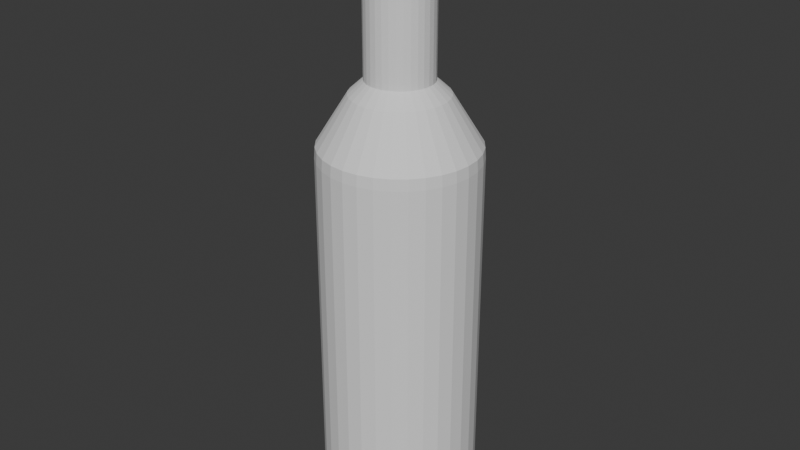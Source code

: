 # Source: pr2.blend  (saved by Blender 4.2.66; exported with 4.5.12 LTS)
import bpy
from mathutils import Matrix  # noqa: F401  (used for matrix-valued properties, if any)

bpy.ops.wm.read_factory_settings(use_empty=True)
scene = bpy.context.scene
scene.name = 'Scene'

# ---- collections
col_collection = bpy.data.collections.new('Collection'); scene.collection.children.link(col_collection)

# ---- world
world_world = bpy.data.worlds.new('World'); scene.world = world_world
world_world.use_nodes = True; world_world.node_tree.nodes.clear()
_N = world_world.node_tree.nodes; _L = world_world.node_tree.links
n0 = _N.new('ShaderNodeOutputWorld'); n0.name = 'World Output'; n0.location = (300, 300)
n1 = _N.new('ShaderNodeBackground'); n1.name = 'Background'; n1.location = (10, 300)
n1.inputs[0].default_value = (0.05088, 0.05088, 0.05088, 1.0)
_L.new(n1.outputs[0], n0.inputs[0])
n0.is_active_output = True
world_world.color = (0.05088, 0.05088, 0.05088)
world_world.sun_shadow_jitter_overblur = 0.0

# ---- meshes
me_cylinder = bpy.data.meshes.new('Cylinder')
me_cylinder.from_pydata([(0.0, 1.0, 1.0), (0.1951, 0.9808, 1.0), (0.3827, 0.9239, 1.0), (0.5556, 0.8315, 1.0), (0.7071, 0.7071, 1.0), (0.8315, 0.5556, 1.0), (0.9239, 0.3827, 1.0), (0.9808, 0.1951, 1.0), (1.0, 0.0, 1.0), (0.9808, -0.1951, 1.0), (0.9239, -0.3827, 1.0), (0.8315, -0.5556, 1.0), (0.7071, -0.7071, 1.0), (0.5556, -0.8315, 1.0), (0.3827, -0.9239, 1.0), (0.1951, -0.9808, 1.0), (0.0, -1.0, 1.0), (-0.1951, -0.9808, 1.0), (-0.3827, -0.9239, 1.0), (-0.5556, -0.8315, 1.0), (-0.7071, -0.7071, 1.0), (-0.8315, -0.5556, 1.0), (-0.9239, -0.3827, 1.0), (-0.9808, -0.1951, 1.0), (-1.0, 0.0, 1.0), (-0.9808, 0.1951, 1.0), (-0.9239, 0.3827, 1.0), (-0.8315, 0.5556, 1.0), (-0.7071, 0.7071, 1.0), (-0.5556, 0.8315, 1.0), (-0.3827, 0.9239, 1.0), (-0.1951, 0.9808, 1.0), (0.7003, 0.7003, 3.925), (5.312e-08, 1.0, 3.782), (0.6093, 0.6093, 4.134), (0.5182, 0.5182, 4.342), (0.7071, 0.7071, 3.782), (0.8315, 0.5556, 3.782), (0.4272, 0.4272, 4.55), (-0.1932, 0.9713, 3.925), (1.0, 0.0, 3.782), (0.9808, -0.1951, 3.782), (0.9239, -0.3827, 3.782), (-0.1681, 0.8451, 4.134), (-0.143, 0.7188, 4.342), (0.5556, -0.8315, 3.782), (-0.1179, 0.5926, 4.55), (0.8234, 0.5502, 3.925), (0.7164, 0.4787, 4.134), (0.6094, 0.4072, 4.342), (0.5024, 0.3357, 4.55), (-0.5556, -0.8315, 3.782), (-0.7071, -0.7071, 3.782), (-0.8315, -0.5556, 3.782), (-0.9239, -0.3827, 3.782), (-0.5502, -0.8234, 3.925), (-0.4787, -0.7164, 4.134), (-0.9808, 0.1951, 3.782), (-0.4072, -0.6094, 4.342), (-0.8315, 0.5556, 3.782), (-0.7071, 0.7071, 3.782), (-0.3357, -0.5024, 4.55), (-0.3827, 0.9239, 3.782), (0.915, 0.379, 3.925), (0.796, 0.3297, 4.134), (0.6771, 0.2805, 4.342), (0.5582, 0.2312, 4.55), (0.5556, 0.8315, 3.782), (-0.7003, -0.7003, 3.925), (-0.6093, -0.6093, 4.134), (0.9239, 0.3827, 3.782), (0.9808, 0.1951, 3.782), (-0.5182, -0.5182, 4.342), (-0.4272, -0.4272, 4.55), (0.9713, 0.1932, 3.925), (0.8451, 0.1681, 4.134), (0.7188, 0.143, 4.342), (0.5926, 0.1179, 4.55), (-0.379, -0.915, 3.925), (0.1951, -0.9808, 3.782), (5.312e-08, -1.0, 3.782), (-0.3297, -0.796, 4.134), (-0.2805, -0.6771, 4.342), (-0.2312, -0.5582, 4.55), (-0.1932, -0.9713, 3.925), (-0.1681, -0.8451, 4.134), (-0.143, -0.7188, 4.342), (-0.1179, -0.5926, 4.55), (-1.0, 0.0, 3.782), (0.379, 0.915, 3.925), (0.3297, 0.796, 4.134), (0.2805, 0.6771, 4.342), (0.2312, 0.5582, 4.55), (-0.5556, 0.8315, 3.782), (0.1932, 0.9713, 3.925), (-0.1951, 0.9808, 3.782), (0.1951, 0.9808, 3.782), (0.1681, 0.8451, 4.134), (0.3827, 0.9239, 3.782), (0.143, 0.7188, 4.342), (0.1179, 0.5926, 4.55), (0.379, -0.915, 3.925), (0.3297, -0.796, 4.134), (0.2805, -0.6771, 4.342), (0.2312, -0.5582, 4.55), (-0.915, 0.379, 3.925), (-0.796, 0.3297, 4.134), (0.8315, -0.5556, 3.782), (0.7071, -0.7071, 3.782), (-0.6771, 0.2805, 4.342), (0.3827, -0.9239, 3.782), (-0.5582, 0.2312, 4.55), (0.7003, -0.7003, 3.925), (-0.1951, -0.9808, 3.782), (-0.3827, -0.9239, 3.782), (0.6093, -0.6093, 4.134), (0.5182, -0.5182, 4.342), (0.4272, -0.4272, 4.55), (0.8234, -0.5502, 3.925), (-0.9808, -0.1951, 3.782), (0.7164, -0.4787, 4.134), (0.6094, -0.4072, 4.342), (-0.9239, 0.3827, 3.782), (0.5024, -0.3357, 4.55), (-0.9713, -0.1932, 3.925), (-0.8451, -0.1681, 4.134), (-0.7188, -0.143, 4.342), (-0.5926, -0.1179, 4.55), (0.08198, 0.4121, 4.72), (1.081e-08, 0.4202, 4.72), (0.1608, 0.3882, 4.72), (0.2335, 0.3494, 4.72), (0.2971, 0.2971, 4.72), (0.3494, 0.2335, 4.72), (0.3882, 0.1608, 4.72), (0.4121, 0.08198, 4.72), (0.4202, 4.32e-09, 4.72), (0.4121, -0.08198, 4.72), (0.3882, -0.1608, 4.72), (0.3494, -0.2335, 4.72), (0.2971, -0.2971, 4.72), (0.2335, -0.3494, 4.72), (0.1608, -0.3882, 4.72), (0.08198, -0.4121, 4.72), (1.081e-08, -0.4202, 4.72), (-0.08198, -0.4121, 4.72), (-0.1608, -0.3882, 4.72), (-0.2335, -0.3494, 4.72), (-0.2971, -0.2971, 4.72), (-0.3494, -0.2335, 4.72), (-0.3882, -0.1608, 4.72), (-0.4121, -0.08198, 4.72), (-0.4202, 4.32e-09, 4.72), (-0.4121, 0.08198, 4.72), (-0.3882, 0.1608, 4.72), (-0.3494, 0.2335, 4.72), (-0.2971, 0.2971, 4.72), (-0.2335, 0.3494, 4.72), (-0.1608, 0.3882, 4.72), (-0.08198, 0.4121, 4.72), (-0.8234, 0.5502, 3.925), (-0.7164, 0.4787, 4.134), (-0.6094, 0.4072, 4.342), (-0.5024, 0.3357, 4.55), (2.057e-08, 0.6042, 4.55), (2.996e-08, 0.7329, 4.342), (3.936e-08, 0.8616, 4.134), (4.875e-08, 0.9903, 3.925), (-0.7003, 0.7003, 3.925), (-0.6093, 0.6093, 4.134), (-0.5182, 0.5182, 4.342), (-0.4272, 0.4272, 4.55), (0.1932, -0.9713, 3.925), (0.1681, -0.8451, 4.134), (0.143, -0.7188, 4.342), (0.1179, -0.5926, 4.55), (-0.5502, 0.8234, 3.925), (-0.4787, 0.7164, 4.134), (-0.4072, 0.6094, 4.342), (-0.3357, 0.5024, 4.55), (4.875e-08, -0.9903, 3.925), (3.936e-08, -0.8616, 4.134), (2.996e-08, -0.7329, 4.342), (2.057e-08, -0.6042, 4.55), (0.5502, 0.8234, 3.925), (0.4787, 0.7164, 4.134), (0.4072, 0.6094, 4.342), (0.3357, 0.5024, 4.55), (-0.379, 0.915, 3.925), (-0.3297, 0.796, 4.134), (-0.2805, 0.6771, 4.342), (-0.2312, 0.5582, 4.55), (0.3357, -0.5024, 4.55), (0.4072, -0.6094, 4.342), (0.4787, -0.7164, 4.134), (0.5502, -0.8234, 3.925), (-0.5926, 0.1179, 4.55), (-0.7188, 0.143, 4.342), (-0.8451, 0.1681, 4.134), (-0.9713, 0.1932, 3.925), (-0.6042, 2.949e-09, 4.55), (-0.7329, 1.99e-09, 4.342), (-0.8616, 1.031e-09, 4.134), (-0.9903, 7.196e-11, 3.925), (0.5582, -0.2312, 4.55), (0.6771, -0.2805, 4.342), (0.796, -0.3297, 4.134), (0.915, -0.379, 3.925), (0.5926, -0.1179, 4.55), (0.7188, -0.143, 4.342), (0.8451, -0.1681, 4.134), (0.9713, -0.1932, 3.925), (0.9903, 7.196e-11, 3.925), (0.8616, 1.031e-09, 4.134), (0.7329, 1.99e-09, 4.342), (0.6042, 2.949e-09, 4.55), (-0.5582, -0.2312, 4.55), (-0.6771, -0.2805, 4.342), (-0.796, -0.3297, 4.134), (-0.915, -0.379, 3.925), (-0.8234, -0.5502, 3.925), (-0.7164, -0.4787, 4.134), (-0.6094, -0.4072, 4.342), (-0.5024, -0.3357, 4.55), (0.08198, 0.4121, 6.337), (-1.641e-07, 0.4202, 6.337), (0.1608, 0.3882, 6.337), (0.2335, 0.3494, 6.337), (0.2971, 0.2971, 6.337), (0.3494, 0.2335, 6.337), (0.3882, 0.1608, 6.337), (0.4121, 0.08198, 6.337), (0.4202, 4.32e-09, 6.337), (0.4121, -0.08198, 6.337), (0.3882, -0.1608, 6.337), (0.3494, -0.2335, 6.337), (0.2971, -0.2971, 6.337), (0.2335, -0.3494, 6.337), (0.1608, -0.3882, 6.337), (0.08198, -0.4121, 6.337), (-1.641e-07, -0.4202, 6.337), (-0.08198, -0.4121, 6.337), (-0.1608, -0.3882, 6.337), (-0.2335, -0.3494, 6.337), (-0.2971, -0.2971, 6.337), (-0.3494, -0.2335, 6.337), (-0.3882, -0.1608, 6.337), (-0.4121, -0.08198, 6.337), (-0.4202, 4.32e-09, 6.337), (-0.4121, 0.08198, 6.337), (-0.3882, 0.1608, 6.337), (-0.3494, 0.2335, 6.337), (-0.2971, 0.2971, 6.337), (-0.2335, 0.3494, 6.337), (-0.1608, 0.3882, 6.337), (-0.08198, 0.4121, 6.337), (0.08198, 0.4121, 6.599), (-1.144e-07, 0.4202, 6.599), (0.1608, 0.3882, 6.599), (0.2335, 0.3494, 6.599), (0.2971, 0.2971, 6.599), (0.3494, 0.2335, 6.599), (0.3882, 0.1608, 6.599), (0.4121, 0.08198, 6.599), (0.4202, 4.32e-09, 6.599), (0.4121, -0.08198, 6.599), (0.3882, -0.1608, 6.599), (0.3494, -0.2335, 6.599), (0.2971, -0.2971, 6.599), (0.2335, -0.3494, 6.599), (0.1608, -0.3882, 6.599), (0.08198, -0.4121, 6.599), (-1.144e-07, -0.4202, 6.599), (-0.08198, -0.4121, 6.599), (-0.1608, -0.3882, 6.599), (-0.2335, -0.3494, 6.599), (-0.2971, -0.2971, 6.599), (-0.3494, -0.2335, 6.599), (-0.3882, -0.1608, 6.599), (-0.4121, -0.08198, 6.599), (-0.4202, 4.32e-09, 6.599), (-0.4121, 0.08198, 6.599), (-0.3882, 0.1608, 6.599), (-0.3494, 0.2335, 6.599), (-0.2971, 0.2971, 6.599), (-0.2335, 0.3494, 6.599), (-0.1608, 0.3882, 6.599), (-0.08198, 0.4121, 6.599), (0.08198, 0.4121, 6.736), (-7.01e-08, 0.4202, 6.736), (0.1608, 0.3882, 6.736), (0.2335, 0.3494, 6.736), (0.2971, 0.2971, 6.736), (0.3494, 0.2335, 6.736), (0.3882, 0.1608, 6.736), (0.4121, 0.08198, 6.736), (0.4202, 4.32e-09, 6.736), (0.4121, -0.08198, 6.736), (0.3882, -0.1608, 6.736), (0.3494, -0.2335, 6.736), (0.2971, -0.2971, 6.736), (0.2335, -0.3494, 6.736), (0.1608, -0.3882, 6.736), (0.08198, -0.4121, 6.736), (-7.01e-08, -0.4202, 6.736), (-0.08198, -0.4121, 6.736), (-0.1608, -0.3882, 6.736), (-0.2335, -0.3494, 6.736), (-0.2971, -0.2971, 6.736), (-0.3494, -0.2335, 6.736), (-0.3882, -0.1608, 6.736), (-0.4121, -0.08198, 6.736), (-0.4202, 4.32e-09, 6.736), (-0.4121, 0.08198, 6.736), (-0.3882, 0.1608, 6.736), (-0.3494, 0.2335, 6.736), (-0.2971, 0.2971, 6.736), (-0.2335, 0.3494, 6.736), (-0.1608, 0.3882, 6.736), (-0.08198, 0.4121, 6.736), (-0.09829, -0.4941, 6.337), (-1.42e-07, -0.5038, 6.337), (-0.1928, -0.4655, 6.337), (-0.2799, -0.4189, 6.337), (-0.3562, -0.3562, 6.337), (-0.4189, -0.2799, 6.337), (-0.4655, -0.1928, 6.337), (-0.4941, -0.09829, 6.337), (-0.5038, 4.32e-09, 6.337), (-0.4941, 0.09829, 6.337), (-0.4655, 0.1928, 6.337), (-0.4189, 0.2799, 6.337), (-0.3562, 0.3562, 6.337), (-0.2799, 0.4189, 6.337), (-0.1928, 0.4655, 6.337), (-0.09829, 0.4941, 6.337), (-1.42e-07, 0.5038, 6.337), (0.09829, 0.4941, 6.337), (0.1928, 0.4655, 6.337), (0.2799, 0.4189, 6.337), (0.3562, 0.3562, 6.337), (0.4189, 0.2799, 6.337), (0.4655, 0.1928, 6.337), (0.4941, 0.09829, 6.337), (0.5038, 4.32e-09, 6.337), (0.4941, -0.09829, 6.337), (0.4655, -0.1928, 6.337), (0.4189, -0.2799, 6.337), (0.3562, -0.3562, 6.337), (0.2799, -0.4189, 6.337), (0.1928, -0.4655, 6.337), (0.09829, -0.4941, 6.337), (-0.09829, -0.4941, 6.599), (-1.188e-07, -0.5038, 6.599), (-0.1928, -0.4655, 6.599), (-0.2799, -0.4189, 6.599), (-0.3562, -0.3562, 6.599), (-0.4189, -0.2799, 6.599), (-0.4655, -0.1928, 6.599), (-0.4941, -0.09829, 6.599), (-0.5038, 4.32e-09, 6.599), (-0.4941, 0.09829, 6.599), (-0.4655, 0.1928, 6.599), (-0.4189, 0.2799, 6.599), (-0.3562, 0.3562, 6.599), (-0.2799, 0.4189, 6.599), (-0.1928, 0.4655, 6.599), (-0.09829, 0.4941, 6.599), (-1.188e-07, 0.5038, 6.599), (0.09829, 0.4941, 6.599), (0.1928, 0.4655, 6.599), (0.2799, 0.4189, 6.599), (0.3562, 0.3562, 6.599), (0.4189, 0.2799, 6.599), (0.4655, 0.1928, 6.599), (0.4941, 0.09829, 6.599), (0.5038, 4.32e-09, 6.599), (0.4941, -0.09829, 6.599), (0.4655, -0.1928, 6.599), (0.4189, -0.2799, 6.599), (0.3562, -0.3562, 6.599), (0.2799, -0.4189, 6.599), (0.1928, -0.4655, 6.599), (0.09829, -0.4941, 6.599), (0.0, 1.0, -0.8828), (0.1951, 0.9808, -0.8828), (0.3827, 0.9239, -0.8828), (0.5556, 0.8315, -0.8828), (0.7071, 0.7071, -0.8828), (0.8315, 0.5556, -0.8828), (0.9239, 0.3827, -0.8828), (0.9808, 0.1951, -0.8828), (1.0, 0.0, -0.8828), (0.9808, -0.1951, -0.8828), (0.9239, -0.3827, -0.8828), (0.8315, -0.5556, -0.8828), (0.7071, -0.7071, -0.8828), (0.5556, -0.8315, -0.8828), (0.3827, -0.9239, -0.8828), (0.1951, -0.9808, -0.8828), (0.0, -1.0, -0.8828), (-0.1951, -0.9808, -0.8828), (-0.3827, -0.9239, -0.8828), (-0.5556, -0.8315, -0.8828), (-0.7071, -0.7071, -0.8828), (-0.8315, -0.5556, -0.8828), (-0.9239, -0.3827, -0.8828), (-0.9808, -0.1951, -0.8828), (-1.0, 0.0, -0.8828), (-0.9808, 0.1951, -0.8828), (-0.9239, 0.3827, -0.8828), (-0.8315, 0.5556, -0.8828), (-0.7071, 0.7071, -0.8828), (-0.5556, 0.8315, -0.8828), (-0.3827, 0.9239, -0.8828), (-0.1951, 0.9808, -0.8828), (-4.657e-10, 0.9354, -1.0), (0.0, 1.0, -0.9357), (0.1825, 0.9174, -1.0), (0.1951, 0.9808, -0.9357), (0.3579, 0.8642, -1.0), (0.3827, 0.9239, -0.9357), (0.5197, 0.7777, -1.0), (0.5556, 0.8315, -0.9357), (0.6614, 0.6614, -1.0), (0.7071, 0.7071, -0.9357), (0.7777, 0.5197, -1.0), (0.8315, 0.5556, -0.9357), (0.8642, 0.3579, -1.0), (0.9239, 0.3827, -0.9357), (0.9174, 0.1825, -1.0), (0.9808, 0.1951, -0.9357), (0.9354, 4.657e-10, -1.0), (1.0, 0.0, -0.9357), (0.9174, -0.1825, -1.0), (0.9808, -0.1951, -0.9357), (0.8642, -0.3579, -1.0), (0.9239, -0.3827, -0.9357), (0.7777, -0.5197, -1.0), (0.8315, -0.5556, -0.9357), (0.6614, -0.6614, -1.0), (0.7071, -0.7071, -0.9357), (0.5197, -0.7777, -1.0), (0.5556, -0.8315, -0.9357), (0.3579, -0.8642, -1.0), (0.3827, -0.9239, -0.9357), (0.1825, -0.9174, -1.0), (0.1951, -0.9808, -0.9357), (4.657e-10, -0.9354, -1.0), (0.0, -1.0, -0.9357), (-0.1825, -0.9174, -1.0), (-0.1951, -0.9808, -0.9357), (-0.3579, -0.8642, -1.0), (-0.3827, -0.9239, -0.9357), (-0.5197, -0.7777, -1.0), (-0.5556, -0.8315, -0.9357), (-0.6614, -0.6614, -1.0), (-0.7071, -0.7071, -0.9357), (-0.7777, -0.5197, -1.0), (-0.8315, -0.5556, -0.9357), (-0.8642, -0.3579, -1.0), (-0.9239, -0.3827, -0.9357), (-0.9174, -0.1825, -1.0), (-0.9808, -0.1951, -0.9357), (-0.9354, -4.657e-10, -1.0), (-1.0, 0.0, -0.9357), (-0.9174, 0.1825, -1.0), (-0.9808, 0.1951, -0.9357), (-0.8642, 0.3579, -1.0), (-0.9239, 0.3827, -0.9357), (-0.7777, 0.5197, -1.0), (-0.8315, 0.5556, -0.9357), (-0.6614, 0.6614, -1.0), (-0.7071, 0.7071, -0.9357), (-0.5197, 0.7777, -1.0), (-0.5556, 0.8315, -0.9357), (-0.3579, 0.8642, -1.0), (-0.3827, 0.9239, -0.9357), (-0.1825, 0.9174, -1.0), (-0.1951, 0.9808, -0.9357)], [], [(384, 0, 1, 385), (385, 1, 2, 386), (386, 2, 3, 387), (387, 3, 4, 388), (388, 4, 5, 389), (389, 5, 6, 390), (390, 6, 7, 391), (391, 7, 8, 392), (392, 8, 9, 393), (393, 9, 10, 394), (394, 10, 11, 395), (395, 11, 12, 396), (396, 12, 13, 397), (397, 13, 14, 398), (398, 14, 15, 399), (399, 15, 16, 400), (400, 16, 17, 401), (401, 17, 18, 402), (402, 18, 19, 403), (403, 19, 20, 404), (404, 20, 21, 405), (405, 21, 22, 406), (406, 22, 23, 407), (407, 23, 24, 408), (408, 24, 25, 409), (409, 25, 26, 410), (410, 26, 27, 411), (411, 27, 28, 412), (412, 28, 29, 413), (413, 29, 30, 414), (31, 30, 62, 95), (414, 30, 31, 415), (415, 31, 0, 384), (479, 415, 384, 417), (178, 170, 171, 179), (9, 8, 40, 41), (18, 17, 113, 114), (27, 26, 122, 59), (5, 4, 36, 37), (14, 13, 45, 110), (23, 22, 54, 119), (1, 0, 33, 96), (0, 31, 95, 33), (10, 9, 41, 42), (19, 18, 114, 51), (28, 27, 59, 60), (6, 5, 37, 70), (15, 14, 110, 79), (24, 23, 119, 88), (2, 1, 96, 98), (11, 10, 42, 107), (20, 19, 51, 52), (29, 28, 60, 93), (7, 6, 70, 71), (16, 15, 79, 80), (25, 24, 88, 57), (3, 2, 98, 67), (12, 11, 107, 108), (21, 20, 52, 53), (30, 29, 93, 62), (8, 7, 71, 40), (17, 16, 80, 113), (26, 25, 57, 122), (4, 3, 67, 36), (13, 12, 108, 45), (22, 21, 53, 54), (177, 169, 170, 178), (176, 168, 169, 177), (93, 60, 168, 176), (182, 174, 175, 183), (181, 173, 174, 182), (180, 172, 173, 181), (80, 79, 172, 180), (186, 91, 92, 187), (185, 90, 91, 186), (184, 89, 90, 185), (67, 98, 89, 184), (190, 178, 179, 191), (189, 177, 178, 190), (188, 176, 177, 189), (62, 93, 176, 188), (86, 182, 183, 87), (85, 181, 182, 86), (84, 180, 181, 85), (113, 80, 180, 84), (35, 186, 187, 38), (34, 185, 186, 35), (32, 184, 185, 34), (36, 67, 184, 32), (44, 190, 191, 46), (43, 189, 190, 44), (39, 188, 189, 43), (95, 62, 188, 39), (82, 86, 87, 83), (81, 85, 86, 82), (78, 84, 85, 81), (114, 113, 84, 78), (49, 35, 38, 50), (98, 96, 94, 89), (48, 34, 35, 49), (47, 32, 34, 48), (37, 36, 32, 47), (165, 44, 46, 164), (166, 43, 44, 165), (167, 39, 43, 166), (33, 95, 39, 167), (58, 82, 83, 61), (56, 81, 82, 58), (55, 78, 81, 56), (51, 114, 78, 55), (65, 49, 50, 66), (64, 48, 49, 65), (63, 47, 48, 64), (70, 37, 47, 63), (72, 58, 61, 73), (69, 56, 58, 72), (68, 55, 56, 69), (52, 51, 55, 68), (76, 65, 66, 77), (75, 64, 65, 76), (74, 63, 64, 75), (71, 70, 63, 74), (222, 72, 73, 223), (221, 69, 72, 222), (220, 68, 69, 221), (53, 52, 68, 220), (214, 76, 77, 215), (213, 75, 76, 214), (212, 74, 75, 213), (40, 71, 74, 212), (144, 143, 239, 240), (216, 223, 149, 150), (208, 215, 136, 137), (127, 216, 150, 151), (204, 208, 137, 138), (200, 127, 151, 152), (123, 204, 138, 139), (196, 200, 152, 153), (117, 123, 139, 140), (111, 196, 153, 154), (192, 117, 140, 141), (163, 111, 154, 155), (104, 192, 141, 142), (100, 164, 129, 128), (171, 163, 155, 156), (175, 104, 142, 143), (92, 100, 128, 130), (179, 171, 156, 157), (183, 175, 143, 144), (187, 92, 130, 131), (191, 179, 157, 158), (87, 183, 144, 145), (38, 187, 131, 132), (46, 191, 158, 159), (83, 87, 145, 146), (50, 38, 132, 133), (164, 46, 159, 129), (61, 83, 146, 147), (66, 50, 133, 134), (73, 61, 147, 148), (77, 66, 134, 135), (223, 73, 148, 149), (108, 107, 118, 112), (109, 197, 196, 111), (106, 198, 197, 109), (105, 199, 198, 106), (122, 57, 199, 105), (193, 116, 117, 192), (194, 115, 116, 193), (195, 112, 115, 194), (45, 108, 112, 195), (162, 109, 111, 163), (161, 106, 109, 162), (160, 105, 106, 161), (59, 122, 105, 160), (103, 193, 192, 104), (102, 194, 193, 103), (101, 195, 194, 102), (110, 45, 195, 101), (99, 165, 164, 100), (97, 166, 165, 99), (94, 167, 166, 97), (96, 33, 167, 94), (170, 162, 163, 171), (169, 161, 162, 170), (168, 160, 161, 169), (60, 59, 160, 168), (174, 103, 104, 175), (173, 102, 103, 174), (172, 101, 102, 173), (79, 110, 101, 172), (91, 99, 100, 92), (90, 97, 99, 91), (89, 94, 97, 90), (215, 77, 135, 136), (112, 118, 120, 115), (115, 120, 121, 116), (116, 121, 123, 117), (57, 88, 203, 199), (199, 203, 202, 198), (198, 202, 201, 197), (197, 201, 200, 196), (107, 42, 207, 118), (118, 207, 206, 120), (120, 206, 205, 121), (121, 205, 204, 123), (88, 119, 124, 203), (203, 124, 125, 202), (202, 125, 126, 201), (201, 126, 127, 200), (42, 41, 211, 207), (207, 211, 210, 206), (206, 210, 209, 205), (205, 209, 208, 204), (119, 54, 219, 124), (124, 219, 218, 125), (125, 218, 217, 126), (126, 217, 216, 127), (41, 40, 212, 211), (211, 212, 213, 210), (210, 213, 214, 209), (209, 214, 215, 208), (54, 53, 220, 219), (219, 220, 221, 218), (218, 221, 222, 217), (217, 222, 223, 216), (244, 243, 339, 340), (131, 130, 226, 227), (158, 157, 253, 254), (145, 144, 240, 241), (132, 131, 227, 228), (159, 158, 254, 255), (146, 145, 241, 242), (133, 132, 228, 229), (129, 159, 255, 225), (147, 146, 242, 243), (134, 133, 229, 230), (148, 147, 243, 244), (135, 134, 230, 231), (149, 148, 244, 245), (136, 135, 231, 232), (150, 149, 245, 246), (137, 136, 232, 233), (151, 150, 246, 247), (138, 137, 233, 234), (152, 151, 247, 248), (139, 138, 234, 235), (153, 152, 248, 249), (140, 139, 235, 236), (154, 153, 249, 250), (141, 140, 236, 237), (155, 154, 250, 251), (142, 141, 237, 238), (128, 129, 225, 224), (156, 155, 251, 252), (143, 142, 238, 239), (130, 128, 224, 226), (157, 156, 252, 253), (277, 276, 308, 309), (263, 264, 360, 359), (243, 242, 338, 339), (262, 263, 359, 358), (242, 241, 337, 338), (261, 262, 358, 357), (287, 257, 353, 383), (241, 240, 336, 337), (260, 261, 357, 356), (286, 287, 383, 382), (240, 239, 335, 336), (259, 260, 356, 355), (285, 286, 382, 381), (239, 238, 334, 335), (258, 259, 355, 354), (284, 285, 381, 380), (238, 237, 333, 334), (256, 258, 354, 352), (283, 284, 380, 379), (237, 236, 332, 333), (257, 256, 352, 353), (282, 283, 379, 378), (236, 235, 331, 332), (281, 282, 378, 377), (235, 234, 330, 331), (280, 281, 377, 376), (234, 233, 329, 330), (279, 280, 376, 375), (233, 232, 328, 329), (278, 279, 375, 374), (232, 231, 327, 328), (277, 278, 374, 373), (288, 289, 319, 318, 317, 316, 315, 314, 313, 312, 311, 310, 309, 308, 307, 306, 305, 304, 303, 302, 301, 300, 299, 298, 297, 296, 295, 294, 293, 292, 291, 290), (264, 263, 295, 296), (278, 277, 309, 310), (265, 264, 296, 297), (279, 278, 310, 311), (266, 265, 297, 298), (280, 279, 311, 312), (267, 266, 298, 299), (281, 280, 312, 313), (268, 267, 299, 300), (282, 281, 313, 314), (269, 268, 300, 301), (283, 282, 314, 315), (270, 269, 301, 302), (256, 257, 289, 288), (284, 283, 315, 316), (271, 270, 302, 303), (258, 256, 288, 290), (285, 284, 316, 317), (272, 271, 303, 304), (259, 258, 290, 291), (286, 285, 317, 318), (273, 272, 304, 305), (260, 259, 291, 292), (287, 286, 318, 319), (274, 273, 305, 306), (261, 260, 292, 293), (257, 287, 319, 289), (275, 274, 306, 307), (262, 261, 293, 294), (276, 275, 307, 308), (263, 262, 294, 295), (351, 350, 382, 383), (338, 337, 369, 370), (325, 324, 356, 357), (321, 351, 383, 353), (339, 338, 370, 371), (326, 325, 357, 358), (340, 339, 371, 372), (327, 326, 358, 359), (341, 340, 372, 373), (328, 327, 359, 360), (342, 341, 373, 374), (329, 328, 360, 361), (343, 342, 374, 375), (330, 329, 361, 362), (344, 343, 375, 376), (331, 330, 362, 363), (345, 344, 376, 377), (332, 331, 363, 364), (346, 345, 377, 378), (333, 332, 364, 365), (347, 346, 378, 379), (334, 333, 365, 366), (320, 321, 353, 352), (348, 347, 379, 380), (335, 334, 366, 367), (322, 320, 352, 354), (349, 348, 380, 381), (336, 335, 367, 368), (323, 322, 354, 355), (350, 349, 381, 382), (337, 336, 368, 369), (324, 323, 355, 356), (264, 265, 361, 360), (245, 244, 340, 341), (265, 266, 362, 361), (246, 245, 341, 342), (266, 267, 363, 362), (247, 246, 342, 343), (267, 268, 364, 363), (248, 247, 343, 344), (268, 269, 365, 364), (249, 248, 344, 345), (269, 270, 366, 365), (250, 249, 345, 346), (270, 271, 367, 366), (251, 250, 346, 347), (224, 225, 321, 320), (271, 272, 368, 367), (252, 251, 347, 348), (226, 224, 320, 322), (272, 273, 369, 368), (253, 252, 348, 349), (227, 226, 322, 323), (273, 274, 370, 369), (254, 253, 349, 350), (228, 227, 323, 324), (274, 275, 371, 370), (255, 254, 350, 351), (229, 228, 324, 325), (275, 276, 372, 371), (225, 255, 351, 321), (230, 229, 325, 326), (276, 277, 373, 372), (231, 230, 326, 327), (419, 385, 386, 421), (477, 414, 415, 479), (475, 413, 414, 477), (473, 412, 413, 475), (471, 411, 412, 473), (469, 410, 411, 471), (467, 409, 410, 469), (465, 408, 409, 467), (463, 407, 408, 465), (461, 406, 407, 463), (459, 405, 406, 461), (457, 404, 405, 459), (455, 403, 404, 457), (453, 402, 403, 455), (451, 401, 402, 453), (449, 400, 401, 451), (447, 399, 400, 449), (445, 398, 399, 447), (443, 397, 398, 445), (441, 396, 397, 443), (439, 395, 396, 441), (437, 394, 395, 439), (435, 393, 394, 437), (433, 392, 393, 435), (431, 391, 392, 433), (429, 390, 391, 431), (427, 389, 390, 429), (425, 388, 389, 427), (423, 387, 388, 425), (421, 386, 387, 423), (416, 418, 420, 422, 424, 426, 428, 430, 432, 434, 436, 438, 440, 442, 444, 446, 448, 450, 452, 454, 456, 458, 460, 462, 464, 466, 468, 470, 472, 474, 476, 478), (417, 419, 418, 416), (419, 421, 420, 418), (421, 423, 422, 420), (423, 425, 424, 422), (425, 427, 426, 424), (427, 429, 428, 426), (429, 431, 430, 428), (431, 433, 432, 430), (433, 435, 434, 432), (435, 437, 436, 434), (437, 439, 438, 436), (439, 441, 440, 438), (441, 443, 442, 440), (443, 445, 444, 442), (445, 447, 446, 444), (447, 449, 448, 446), (449, 451, 450, 448), (451, 453, 452, 450), (453, 455, 454, 452), (455, 457, 456, 454), (457, 459, 458, 456), (459, 461, 460, 458), (461, 463, 462, 460), (463, 465, 464, 462), (465, 467, 466, 464), (467, 469, 468, 466), (469, 471, 470, 468), (471, 473, 472, 470), (473, 475, 474, 472), (475, 477, 476, 474), (477, 479, 478, 476), (479, 417, 416, 478), (417, 384, 385, 419)])
_uv = me_cylinder.uv_layers.new(name='UVMap')
_uv.uv.foreach_set('vector', [1.0, 0.5293, 1.0, 1.0, 0.9688, 1.0, 0.9688, 0.5293, 0.9688, 0.5293, 0.9688, 1.0, 0.9375, 1.0, 0.9375, 0.5293, 0.9375, 0.5293, 0.9375, 1.0, 0.9062, 1.0, 0.9062, 0.5293, 0.9062, 0.5293, 0.9062, 1.0, 0.875, 1.0, 0.875, 0.5293, 0.875, 0.5293, 0.875, 1.0, 0.8438, 1.0, 0.8438, 0.5293, 0.8438, 0.5293, 0.8438, 1.0, 0.8125, 1.0, 0.8125, 0.5293, 0.8125, 0.5293, 0.8125, 1.0, 0.7812, 1.0, 0.7812, 0.5293, 0.7812, 0.5293, 0.7812, 1.0, 0.75, 1.0, 0.75, 0.5293, 0.75, 0.5293, 0.75, 1.0, 0.7188, 1.0, 0.7188, 0.5293, 0.7188, 0.5293, 0.7188, 1.0, 0.6875, 1.0, 0.6875, 0.5293, 0.6875, 0.5293, 0.6875, 1.0, 0.6562, 1.0, 0.6562, 0.5293, 0.6562, 0.5293, 0.6562, 1.0, 0.625, 1.0, 0.625, 0.5293, 0.625, 0.5293, 0.625, 1.0, 0.5938, 1.0, 0.5938, 0.5293, 0.5938, 0.5293, 0.5938, 1.0, 0.5625, 1.0, 0.5625, 0.5293, 0.5625, 0.5293, 0.5625, 1.0, 0.5312, 1.0, 0.5312, 0.5293, 0.5312, 0.5293, 0.5312, 1.0, 0.5, 1.0, 0.5, 0.5293, 0.5, 0.5293, 0.5, 1.0, 0.4688, 1.0, 0.4688, 0.5293, 0.4688, 0.5293, 0.4688, 1.0, 0.4375, 1.0, 0.4375, 0.5293, 0.4375, 0.5293, 0.4375, 1.0, 0.4062, 1.0, 0.4062, 0.5293, 0.4062, 0.5293, 0.4062, 1.0, 0.375, 1.0, 0.375, 0.5293, 0.375, 0.5293, 0.375, 1.0, 0.3438, 1.0, 0.3438, 0.5293, 0.3438, 0.5293, 0.3438, 1.0, 0.3125, 1.0, 0.3125, 0.5293, 0.3125, 0.5293, 0.3125, 1.0, 0.2812, 1.0, 0.2812, 0.5293, 0.2812, 0.5293, 0.2812, 1.0, 0.25, 1.0, 0.25, 0.5293, 0.25, 0.5293, 0.25, 1.0, 0.2188, 1.0, 0.2188, 0.5293, 0.2188, 0.5293, 0.2188, 1.0, 0.1875, 1.0, 0.1875, 0.5293, 0.1875, 0.5293, 0.1875, 1.0, 0.1562, 1.0, 0.1562, 0.5293, 0.1562, 0.5293, 0.1562, 1.0, 0.125, 1.0, 0.125, 0.5293, 0.125, 0.5293, 0.125, 1.0, 0.09375, 1.0, 0.09375, 0.5293, 0.09375, 0.5293, 0.09375, 1.0, 0.0625, 1.0, 0.0625, 0.5293, 0.03125, 1.0, 0.0625, 1.0, 0.0625, 1.0, 0.03125, 1.0, 0.0625, 0.5293, 0.0625, 1.0, 0.03125, 1.0, 0.03125, 0.5293, 0.03125, 0.5293, 0.03125, 1.0, 0.0, 1.0, 0.0, 0.5293, 0.03125, 0.5161, 0.03125, 0.5293, 0.0, 0.5293, 0.0, 0.5161, 0.09375, 1.0, 0.125, 1.0, 0.125, 1.0, 0.09375, 1.0, 0.7188, 1.0, 0.75, 1.0, 0.75, 1.0, 0.7188, 1.0, 0.4375, 1.0, 0.4688, 1.0, 0.4688, 1.0, 0.4375, 1.0, 0.1562, 1.0, 0.1875, 1.0, 0.1875, 1.0, 0.1562, 1.0, 0.8438, 1.0, 0.875, 1.0, 0.875, 1.0, 0.8438, 1.0, 0.5625, 1.0, 0.5938, 1.0, 0.5938, 1.0, 0.5625, 1.0, 0.2812, 1.0, 0.3125, 1.0, 0.3125, 1.0, 0.2812, 1.0, 0.9688, 1.0, 1.0, 1.0, 1.0, 1.0, 0.9688, 1.0, 0.0, 1.0, 0.03125, 1.0, 0.03125, 1.0, 0.0, 1.0, 0.6875, 1.0, 0.7188, 1.0, 0.7188, 1.0, 0.6875, 1.0, 0.4062, 1.0, 0.4375, 1.0, 0.4375, 1.0, 0.4062, 1.0, 0.125, 1.0, 0.1562, 1.0, 0.1562, 1.0, 0.125, 1.0, 0.8125, 1.0, 0.8438, 1.0, 0.8438, 1.0, 0.8125, 1.0, 0.5312, 1.0, 0.5625, 1.0, 0.5625, 1.0, 0.5312, 1.0, 0.25, 1.0, 0.2812, 1.0, 0.2812, 1.0, 0.25, 1.0, 0.9375, 1.0, 0.9688, 1.0, 0.9688, 1.0, 0.9375, 1.0, 0.6562, 1.0, 0.6875, 1.0, 0.6875, 1.0, 0.6562, 1.0, 0.375, 1.0, 0.4062, 1.0, 0.4062, 1.0, 0.375, 1.0, 0.09375, 1.0, 0.125, 1.0, 0.125, 1.0, 0.09375, 1.0, 0.7812, 1.0, 0.8125, 1.0, 0.8125, 1.0, 0.7812, 1.0, 0.5, 1.0, 0.5312, 1.0, 0.5312, 1.0, 0.5, 1.0, 0.2188, 1.0, 0.25, 1.0, 0.25, 1.0, 0.2188, 1.0, 0.9062, 1.0, 0.9375, 1.0, 0.9375, 1.0, 0.9062, 1.0, 0.625, 1.0, 0.6562, 1.0, 0.6562, 1.0, 0.625, 1.0, 0.3438, 1.0, 0.375, 1.0, 0.375, 1.0, 0.3438, 1.0, 0.0625, 1.0, 0.09375, 1.0, 0.09375, 1.0, 0.0625, 1.0, 0.75, 1.0, 0.7812, 1.0, 0.7812, 1.0, 0.75, 1.0, 0.4688, 1.0, 0.5, 1.0, 0.5, 1.0, 0.4688, 1.0, 0.1875, 1.0, 0.2188, 1.0, 0.2188, 1.0, 0.1875, 1.0, 0.875, 1.0, 0.9062, 1.0, 0.9062, 1.0, 0.875, 1.0, 0.5938, 1.0, 0.625, 1.0, 0.625, 1.0, 0.5938, 1.0, 0.3125, 1.0, 0.3438, 1.0, 0.3438, 1.0, 0.3125, 1.0, 0.09375, 1.0, 0.125, 1.0, 0.125, 1.0, 0.09375, 1.0, 0.09375, 1.0, 0.125, 1.0, 0.125, 1.0, 0.09375, 1.0, 0.09375, 1.0, 0.125, 1.0, 0.125, 1.0, 0.09375, 1.0, 0.5, 1.0, 0.5312, 1.0, 0.5312, 1.0, 0.5, 1.0, 0.5, 1.0, 0.5312, 1.0, 0.5312, 1.0, 0.5, 1.0, 0.5, 1.0, 0.5312, 1.0, 0.5312, 1.0, 0.5, 1.0, 0.5, 1.0, 0.5312, 1.0, 0.5312, 1.0, 0.5, 1.0, 0.9063, 1.0, 0.9375, 1.0, 0.9375, 1.0, 0.9062, 1.0, 0.9063, 1.0, 0.9375, 1.0, 0.9375, 1.0, 0.9063, 1.0, 0.9062, 1.0, 0.9375, 1.0, 0.9375, 1.0, 0.9063, 1.0, 0.9062, 1.0, 0.9375, 1.0, 0.9375, 1.0, 0.9062, 1.0, 0.0625, 1.0, 0.09375, 1.0, 0.09375, 1.0, 0.0625, 1.0, 0.0625, 1.0, 0.09375, 1.0, 0.09375, 1.0, 0.0625, 1.0, 0.0625, 1.0, 0.09375, 1.0, 0.09375, 1.0, 0.0625, 1.0, 0.0625, 1.0, 0.09375, 1.0, 0.09375, 1.0, 0.0625, 1.0, 0.4688, 1.0, 0.5, 1.0, 0.5, 1.0, 0.4688, 1.0, 0.4688, 1.0, 0.5, 1.0, 0.5, 1.0, 0.4688, 1.0, 0.4688, 1.0, 0.5, 1.0, 0.5, 1.0, 0.4688, 1.0, 0.4688, 1.0, 0.5, 1.0, 0.5, 1.0, 0.4688, 1.0, 0.875, 1.0, 0.9063, 1.0, 0.9062, 1.0, 0.875, 1.0, 0.875, 1.0, 0.9063, 1.0, 0.9063, 1.0, 0.875, 1.0, 0.875, 1.0, 0.9062, 1.0, 0.9063, 1.0, 0.875, 1.0, 0.875, 1.0, 0.9062, 1.0, 0.9062, 1.0, 0.875, 1.0, 0.03125, 1.0, 0.0625, 1.0, 0.0625, 1.0, 0.03125, 1.0, 0.03125, 1.0, 0.0625, 1.0, 0.0625, 1.0, 0.03125, 1.0, 0.03125, 1.0, 0.0625, 1.0, 0.0625, 1.0, 0.03125, 1.0, 0.03125, 1.0, 0.0625, 1.0, 0.0625, 1.0, 0.03125, 1.0, 0.4375, 1.0, 0.4688, 1.0, 0.4688, 1.0, 0.4375, 1.0, 0.4375, 1.0, 0.4688, 1.0, 0.4688, 1.0, 0.4375, 1.0, 0.4375, 1.0, 0.4688, 1.0, 0.4688, 1.0, 0.4375, 1.0, 0.4375, 1.0, 0.4688, 1.0, 0.4688, 1.0, 0.4375, 1.0, 0.8438, 1.0, 0.875, 1.0, 0.875, 1.0, 0.8438, 1.0, 0.9375, 1.0, 0.9688, 1.0, 0.9688, 1.0, 0.9375, 1.0, 0.8437, 1.0, 0.875, 1.0, 0.875, 1.0, 0.8438, 1.0, 0.8438, 1.0, 0.875, 1.0, 0.875, 1.0, 0.8437, 1.0, 0.8438, 1.0, 0.875, 1.0, 0.875, 1.0, 0.8438, 1.0, 0.0, 1.0, 0.03125, 1.0, 0.03125, 1.0, 0.0, 1.0, 0.0, 1.0, 0.03125, 1.0, 0.03125, 1.0, 0.0, 1.0, 0.0, 1.0, 0.03125, 1.0, 0.03125, 1.0, 0.0, 1.0, 0.0, 1.0, 0.03125, 1.0, 0.03125, 1.0, 0.0, 1.0, 0.4062, 1.0, 0.4375, 1.0, 0.4375, 1.0, 0.4062, 1.0, 0.4063, 1.0, 0.4375, 1.0, 0.4375, 1.0, 0.4062, 1.0, 0.4062, 1.0, 0.4375, 1.0, 0.4375, 1.0, 0.4063, 1.0, 0.4062, 1.0, 0.4375, 1.0, 0.4375, 1.0, 0.4062, 1.0, 0.8125, 1.0, 0.8438, 1.0, 0.8438, 1.0, 0.8125, 1.0, 0.8125, 1.0, 0.8437, 1.0, 0.8438, 1.0, 0.8125, 1.0, 0.8125, 1.0, 0.8438, 1.0, 0.8437, 1.0, 0.8125, 1.0, 0.8125, 1.0, 0.8438, 1.0, 0.8438, 1.0, 0.8125, 1.0, 0.375, 1.0, 0.4062, 1.0, 0.4062, 1.0, 0.375, 1.0, 0.375, 1.0, 0.4063, 1.0, 0.4062, 1.0, 0.375, 1.0, 0.375, 1.0, 0.4062, 1.0, 0.4063, 1.0, 0.375, 1.0, 0.375, 1.0, 0.4062, 1.0, 0.4062, 1.0, 0.375, 1.0, 0.7812, 1.0, 0.8125, 1.0, 0.8125, 1.0, 0.7812, 1.0, 0.7812, 1.0, 0.8125, 1.0, 0.8125, 1.0, 0.7812, 1.0, 0.7812, 1.0, 0.8125, 1.0, 0.8125, 1.0, 0.7812, 1.0, 0.7812, 1.0, 0.8125, 1.0, 0.8125, 1.0, 0.7812, 1.0, 0.3438, 1.0, 0.375, 1.0, 0.375, 1.0, 0.3438, 1.0, 0.3438, 1.0, 0.375, 1.0, 0.375, 1.0, 0.3438, 1.0, 0.3438, 1.0, 0.375, 1.0, 0.375, 1.0, 0.3438, 1.0, 0.3438, 1.0, 0.375, 1.0, 0.375, 1.0, 0.3438, 1.0, 0.75, 1.0, 0.7812, 1.0, 0.7812, 1.0, 0.75, 1.0, 0.75, 1.0, 0.7812, 1.0, 0.7812, 1.0, 0.75, 1.0, 0.75, 1.0, 0.7812, 1.0, 0.7812, 1.0, 0.75, 1.0, 0.75, 1.0, 0.7812, 1.0, 0.7812, 1.0, 0.75, 1.0, 0.5, 1.0, 0.5312, 1.0, 0.5312, 1.0, 0.5, 1.0, 0.3125, 1.0, 0.3438, 1.0, 0.3438, 1.0, 0.3125, 1.0, 0.7188, 1.0, 0.75, 1.0, 0.75, 1.0, 0.7188, 1.0, 0.2812, 1.0, 0.3125, 1.0, 0.3125, 1.0, 0.2812, 1.0, 0.6875, 1.0, 0.7188, 1.0, 0.7188, 1.0, 0.6875, 1.0, 0.25, 1.0, 0.2812, 1.0, 0.2812, 1.0, 0.25, 1.0, 0.6562, 1.0, 0.6875, 1.0, 0.6875, 1.0, 0.6562, 1.0, 0.2188, 1.0, 0.25, 1.0, 0.25, 1.0, 0.2188, 1.0, 0.625, 1.0, 0.6562, 1.0, 0.6562, 1.0, 0.625, 1.0, 0.1875, 1.0, 0.2188, 1.0, 0.2188, 1.0, 0.1875, 1.0, 0.5938, 1.0, 0.625, 1.0, 0.625, 1.0, 0.5938, 1.0, 0.1562, 1.0, 0.1875, 1.0, 0.1875, 1.0, 0.1562, 1.0, 0.5625, 1.0, 0.5938, 1.0, 0.5938, 1.0, 0.5625, 1.0, 0.9688, 1.0, 1.0, 1.0, 1.0, 1.0, 0.9688, 1.0, 0.125, 1.0, 0.1562, 1.0, 0.1562, 1.0, 0.125, 1.0, 0.5312, 1.0, 0.5625, 1.0, 0.5625, 1.0, 0.5312, 1.0, 0.9375, 1.0, 0.9688, 1.0, 0.9688, 1.0, 0.9375, 1.0, 0.09375, 1.0, 0.125, 1.0, 0.125, 1.0, 0.09375, 1.0, 0.5, 1.0, 0.5312, 1.0, 0.5312, 1.0, 0.5, 1.0, 0.9062, 1.0, 0.9375, 1.0, 0.9375, 1.0, 0.9062, 1.0, 0.0625, 1.0, 0.09375, 1.0, 0.09375, 1.0, 0.0625, 1.0, 0.4688, 1.0, 0.5, 1.0, 0.5, 1.0, 0.4688, 1.0, 0.875, 1.0, 0.9062, 1.0, 0.9062, 1.0, 0.875, 1.0, 0.03125, 1.0, 0.0625, 1.0, 0.0625, 1.0, 0.03125, 1.0, 0.4375, 1.0, 0.4688, 1.0, 0.4688, 1.0, 0.4375, 1.0, 0.8438, 1.0, 0.875, 1.0, 0.875, 1.0, 0.8438, 1.0, 0.0, 1.0, 0.03125, 1.0, 0.03125, 1.0, 0.0, 1.0, 0.4062, 1.0, 0.4375, 1.0, 0.4375, 1.0, 0.4062, 1.0, 0.8125, 1.0, 0.8438, 1.0, 0.8438, 1.0, 0.8125, 1.0, 0.375, 1.0, 0.4062, 1.0, 0.4062, 1.0, 0.375, 1.0, 0.7812, 1.0, 0.8125, 1.0, 0.8125, 1.0, 0.7812, 1.0, 0.3438, 1.0, 0.375, 1.0, 0.375, 1.0, 0.3438, 1.0, 0.625, 1.0, 0.6562, 1.0, 0.6562, 1.0, 0.625, 1.0, 0.1875, 1.0, 0.2188, 1.0, 0.2188, 1.0, 0.1875, 1.0, 0.1875, 1.0, 0.2188, 1.0, 0.2188, 1.0, 0.1875, 1.0, 0.1875, 1.0, 0.2188, 1.0, 0.2188, 1.0, 0.1875, 1.0, 0.1875, 1.0, 0.2188, 1.0, 0.2188, 1.0, 0.1875, 1.0, 0.5938, 1.0, 0.625, 1.0, 0.625, 1.0, 0.5938, 1.0, 0.5938, 1.0, 0.625, 1.0, 0.625, 1.0, 0.5938, 1.0, 0.5938, 1.0, 0.625, 1.0, 0.625, 1.0, 0.5938, 1.0, 0.5938, 1.0, 0.625, 1.0, 0.625, 1.0, 0.5938, 1.0, 0.1562, 1.0, 0.1875, 1.0, 0.1875, 1.0, 0.1562, 1.0, 0.1562, 1.0, 0.1875, 1.0, 0.1875, 1.0, 0.1562, 1.0, 0.1562, 1.0, 0.1875, 1.0, 0.1875, 1.0, 0.1562, 1.0, 0.1562, 1.0, 0.1875, 1.0, 0.1875, 1.0, 0.1562, 1.0, 0.5625, 1.0, 0.5938, 1.0, 0.5938, 1.0, 0.5625, 1.0, 0.5625, 1.0, 0.5938, 1.0, 0.5938, 1.0, 0.5625, 1.0, 0.5625, 1.0, 0.5938, 1.0, 0.5938, 1.0, 0.5625, 1.0, 0.5625, 1.0, 0.5938, 1.0, 0.5938, 1.0, 0.5625, 1.0, 0.9688, 1.0, 1.0, 1.0, 1.0, 1.0, 0.9688, 1.0, 0.9688, 1.0, 1.0, 1.0, 1.0, 1.0, 0.9688, 1.0, 0.9688, 1.0, 1.0, 1.0, 1.0, 1.0, 0.9688, 1.0, 0.9688, 1.0, 1.0, 1.0, 1.0, 1.0, 0.9688, 1.0, 0.125, 1.0, 0.1562, 1.0, 0.1562, 1.0, 0.125, 1.0, 0.125, 1.0, 0.1562, 1.0, 0.1562, 1.0, 0.125, 1.0, 0.125, 1.0, 0.1562, 1.0, 0.1562, 1.0, 0.125, 1.0, 0.125, 1.0, 0.1562, 1.0, 0.1562, 1.0, 0.125, 1.0, 0.5312, 1.0, 0.5625, 1.0, 0.5625, 1.0, 0.5312, 1.0, 0.5312, 1.0, 0.5625, 1.0, 0.5625, 1.0, 0.5312, 1.0, 0.5312, 1.0, 0.5625, 1.0, 0.5625, 1.0, 0.5312, 1.0, 0.5312, 1.0, 0.5625, 1.0, 0.5625, 1.0, 0.5312, 1.0, 0.9375, 1.0, 0.9688, 1.0, 0.9688, 1.0, 0.9375, 1.0, 0.9375, 1.0, 0.9688, 1.0, 0.9688, 1.0, 0.9375, 1.0, 0.9375, 1.0, 0.9688, 1.0, 0.9688, 1.0, 0.9375, 1.0, 0.75, 1.0, 0.7812, 1.0, 0.7812, 1.0, 0.75, 1.0, 0.625, 1.0, 0.6562, 1.0, 0.6562, 1.0, 0.625, 1.0, 0.625, 1.0, 0.6562, 1.0, 0.6562, 1.0, 0.625, 1.0, 0.625, 1.0, 0.6562, 1.0, 0.6562, 1.0, 0.625, 1.0, 0.2188, 1.0, 0.25, 1.0, 0.25, 1.0, 0.2188, 1.0, 0.2188, 1.0, 0.25, 1.0, 0.25, 1.0, 0.2188, 1.0, 0.2188, 1.0, 0.25, 1.0, 0.25, 1.0, 0.2188, 1.0, 0.2188, 1.0, 0.25, 1.0, 0.25, 1.0, 0.2188, 1.0, 0.6562, 1.0, 0.6875, 1.0, 0.6875, 1.0, 0.6562, 1.0, 0.6562, 1.0, 0.6875, 1.0, 0.6875, 1.0, 0.6562, 1.0, 0.6562, 1.0, 0.6875, 1.0, 0.6875, 1.0, 0.6562, 1.0, 0.6562, 1.0, 0.6875, 1.0, 0.6875, 1.0, 0.6562, 1.0, 0.25, 1.0, 0.2812, 1.0, 0.2812, 1.0, 0.25, 1.0, 0.25, 1.0, 0.2812, 1.0, 0.2812, 1.0, 0.25, 1.0, 0.25, 1.0, 0.2812, 1.0, 0.2812, 1.0, 0.25, 1.0, 0.25, 1.0, 0.2812, 1.0, 0.2812, 1.0, 0.25, 1.0, 0.6875, 1.0, 0.7188, 1.0, 0.7188, 1.0, 0.6875, 1.0, 0.6875, 1.0, 0.7188, 1.0, 0.7188, 1.0, 0.6875, 1.0, 0.6875, 1.0, 0.7188, 1.0, 0.7188, 1.0, 0.6875, 1.0, 0.6875, 1.0, 0.7188, 1.0, 0.7188, 1.0, 0.6875, 1.0, 0.2812, 1.0, 0.3125, 1.0, 0.3125, 1.0, 0.2812, 1.0, 0.2812, 1.0, 0.3125, 1.0, 0.3125, 1.0, 0.2812, 1.0, 0.2812, 1.0, 0.3125, 1.0, 0.3125, 1.0, 0.2812, 1.0, 0.2812, 1.0, 0.3125, 1.0, 0.3125, 1.0, 0.2812, 1.0, 0.7188, 1.0, 0.75, 1.0, 0.75, 1.0, 0.7188, 1.0, 0.7188, 1.0, 0.75, 1.0, 0.75, 1.0, 0.7188, 1.0, 0.7188, 1.0, 0.75, 1.0, 0.75, 1.0, 0.7188, 1.0, 0.7188, 1.0, 0.75, 1.0, 0.75, 1.0, 0.7188, 1.0, 0.3125, 1.0, 0.3438, 1.0, 0.3438, 1.0, 0.3125, 1.0, 0.3125, 1.0, 0.3438, 1.0, 0.3438, 1.0, 0.3125, 1.0, 0.3125, 1.0, 0.3438, 1.0, 0.3438, 1.0, 0.3125, 1.0, 0.3125, 1.0, 0.3438, 1.0, 0.3438, 1.0, 0.3125, 1.0, 0.375, 1.0, 0.4062, 1.0, 0.4062, 1.0, 0.375, 1.0, 0.9062, 1.0, 0.9375, 1.0, 0.9375, 1.0, 0.9062, 1.0, 0.0625, 1.0, 0.09375, 1.0, 0.09375, 1.0, 0.0625, 1.0, 0.4688, 1.0, 0.5, 1.0, 0.5, 1.0, 0.4688, 1.0, 0.875, 1.0, 0.9062, 1.0, 0.9062, 1.0, 0.875, 1.0, 0.03125, 1.0, 0.0625, 1.0, 0.0625, 1.0, 0.03125, 1.0, 0.4375, 1.0, 0.4688, 1.0, 0.4688, 1.0, 0.4375, 1.0, 0.8438, 1.0, 0.875, 1.0, 0.875, 1.0, 0.8438, 1.0, 0.0, 1.0, 0.03125, 1.0, 0.03125, 1.0, 0.0, 1.0, 0.4062, 1.0, 0.4375, 1.0, 0.4375, 1.0, 0.4062, 1.0, 0.8125, 1.0, 0.8438, 1.0, 0.8438, 1.0, 0.8125, 1.0, 0.375, 1.0, 0.4062, 1.0, 0.4062, 1.0, 0.375, 1.0, 0.7812, 1.0, 0.8125, 1.0, 0.8125, 1.0, 0.7812, 1.0, 0.3438, 1.0, 0.375, 1.0, 0.375, 1.0, 0.3438, 1.0, 0.75, 1.0, 0.7812, 1.0, 0.7812, 1.0, 0.75, 1.0, 0.3125, 1.0, 0.3438, 1.0, 0.3438, 1.0, 0.3125, 1.0, 0.7188, 1.0, 0.75, 1.0, 0.75, 1.0, 0.7188, 1.0, 0.2812, 1.0, 0.3125, 1.0, 0.3125, 1.0, 0.2812, 1.0, 0.6875, 1.0, 0.7188, 1.0, 0.7188, 1.0, 0.6875, 1.0, 0.25, 1.0, 0.2812, 1.0, 0.2812, 1.0, 0.25, 1.0, 0.6562, 1.0, 0.6875, 1.0, 0.6875, 1.0, 0.6562, 1.0, 0.2188, 1.0, 0.25, 1.0, 0.25, 1.0, 0.2188, 1.0, 0.625, 1.0, 0.6562, 1.0, 0.6562, 1.0, 0.625, 1.0, 0.1875, 1.0, 0.2188, 1.0, 0.2188, 1.0, 0.1875, 1.0, 0.5938, 1.0, 0.625, 1.0, 0.625, 1.0, 0.5938, 1.0, 0.1562, 1.0, 0.1875, 1.0, 0.1875, 1.0, 0.1562, 1.0, 0.5625, 1.0, 0.5938, 1.0, 0.5938, 1.0, 0.5625, 1.0, 0.9688, 1.0, 1.0, 1.0, 1.0, 1.0, 0.9688, 1.0, 0.125, 1.0, 0.1562, 1.0, 0.1562, 1.0, 0.125, 1.0, 0.5312, 1.0, 0.5625, 1.0, 0.5625, 1.0, 0.5312, 1.0, 0.9375, 1.0, 0.9688, 1.0, 0.9688, 1.0, 0.9375, 1.0, 0.09375, 1.0, 0.125, 1.0, 0.125, 1.0, 0.09375, 1.0, 0.3438, 1.0, 0.375, 1.0, 0.375, 1.0, 0.3438, 1.0, 0.7812, 1.0, 0.75, 1.0, 0.75, 1.0, 0.7812, 1.0, 0.4062, 1.0, 0.4375, 1.0, 0.4375, 1.0, 0.4062, 1.0, 0.8125, 1.0, 0.7812, 1.0, 0.7812, 1.0, 0.8125, 1.0, 0.4375, 1.0, 0.4688, 1.0, 0.4688, 1.0, 0.4375, 1.0, 0.8438, 1.0, 0.8125, 1.0, 0.8125, 1.0, 0.8438, 1.0, 0.03125, 1.0, 0.0, 1.0, 0.0, 1.0, 0.03125, 1.0, 0.4688, 1.0, 0.5, 1.0, 0.5, 1.0, 0.4688, 1.0, 0.875, 1.0, 0.8438, 1.0, 0.8438, 1.0, 0.875, 1.0, 0.0625, 1.0, 0.03125, 1.0, 0.03125, 1.0, 0.0625, 1.0, 0.5, 1.0, 0.5312, 1.0, 0.5312, 1.0, 0.5, 1.0, 0.9062, 1.0, 0.875, 1.0, 0.875, 1.0, 0.9062, 1.0, 0.09375, 1.0, 0.0625, 1.0, 0.0625, 1.0, 0.09375, 1.0, 0.5312, 1.0, 0.5625, 1.0, 0.5625, 1.0, 0.5312, 1.0, 0.9375, 1.0, 0.9062, 1.0, 0.9062, 1.0, 0.9375, 1.0, 0.125, 1.0, 0.09375, 1.0, 0.09375, 1.0, 0.125, 1.0, 0.5625, 1.0, 0.5938, 1.0, 0.5938, 1.0, 0.5625, 1.0, 0.9688, 1.0, 0.9375, 1.0, 0.9375, 1.0, 0.9688, 1.0, 0.1562, 1.0, 0.125, 1.0, 0.125, 1.0, 0.1562, 1.0, 0.5938, 1.0, 0.625, 1.0, 0.625, 1.0, 0.5938, 1.0, 1.0, 1.0, 0.9688, 1.0, 0.9688, 1.0, 1.0, 1.0, 0.1875, 1.0, 0.1562, 1.0, 0.1562, 1.0, 0.1875, 1.0, 0.625, 1.0, 0.6562, 1.0, 0.6562, 1.0, 0.625, 1.0, 0.2188, 1.0, 0.1875, 1.0, 0.1875, 1.0, 0.2188, 1.0, 0.6562, 1.0, 0.6875, 1.0, 0.6875, 1.0, 0.6562, 1.0, 0.25, 1.0, 0.2188, 1.0, 0.2188, 1.0, 0.25, 1.0, 0.6875, 1.0, 0.7188, 1.0, 0.7188, 1.0, 0.6875, 1.0, 0.2812, 1.0, 0.25, 1.0, 0.25, 1.0, 0.2812, 1.0, 0.7188, 1.0, 0.75, 1.0, 0.75, 1.0, 0.7188, 1.0, 0.3125, 1.0, 0.2812, 1.0, 0.2812, 1.0, 0.3125, 1.0, 0.75, 1.0, 0.7812, 1.0, 0.7812, 1.0, 0.75, 1.0, 0.3438, 1.0, 0.3125, 1.0, 0.3125, 1.0, 0.3438, 1.0, 0.2968, 0.4854, 0.25, 0.49, 0.2032, 0.4854, 0.1582, 0.4717, 0.1167, 0.4496, 0.08029, 0.4197, 0.05045, 0.3833, 0.02827, 0.3418, 0.01461, 0.2968, 0.01, 0.25, 0.01461, 0.2032, 0.02827, 0.1582, 0.05045, 0.1167, 0.08029, 0.08029, 0.1167, 0.05045, 0.1582, 0.02827, 0.2032, 0.01461, 0.25, 0.01, 0.2968, 0.01461, 0.3418, 0.02827, 0.3833, 0.05045, 0.4197, 0.08029, 0.4496, 0.1167, 0.4717, 0.1582, 0.4854, 0.2032, 0.49, 0.25, 0.4854, 0.2968, 0.4717, 0.3418, 0.4496, 0.3833, 0.4197, 0.4197, 0.3833, 0.4496, 0.3418, 0.4717, 0.75, 1.0, 0.7812, 1.0, 0.7812, 1.0, 0.75, 1.0, 0.3125, 1.0, 0.3438, 1.0, 0.3438, 1.0, 0.3125, 1.0, 0.7188, 1.0, 0.75, 1.0, 0.75, 1.0, 0.7188, 1.0, 0.2812, 1.0, 0.3125, 1.0, 0.3125, 1.0, 0.2812, 1.0, 0.6875, 1.0, 0.7188, 1.0, 0.7188, 1.0, 0.6875, 1.0, 0.25, 1.0, 0.2812, 1.0, 0.2812, 1.0, 0.25, 1.0, 0.6562, 1.0, 0.6875, 1.0, 0.6875, 1.0, 0.6562, 1.0, 0.2188, 1.0, 0.25, 1.0, 0.25, 1.0, 0.2188, 1.0, 0.625, 1.0, 0.6562, 1.0, 0.6562, 1.0, 0.625, 1.0, 0.1875, 1.0, 0.2188, 1.0, 0.2188, 1.0, 0.1875, 1.0, 0.5938, 1.0, 0.625, 1.0, 0.625, 1.0, 0.5938, 1.0, 0.1562, 1.0, 0.1875, 1.0, 0.1875, 1.0, 0.1562, 1.0, 0.5625, 1.0, 0.5938, 1.0, 0.5938, 1.0, 0.5625, 1.0, 0.9688, 1.0, 1.0, 1.0, 1.0, 1.0, 0.9688, 1.0, 0.125, 1.0, 0.1562, 1.0, 0.1562, 1.0, 0.125, 1.0, 0.5312, 1.0, 0.5625, 1.0, 0.5625, 1.0, 0.5312, 1.0, 0.9375, 1.0, 0.9688, 1.0, 0.9688, 1.0, 0.9375, 1.0, 0.09375, 1.0, 0.125, 1.0, 0.125, 1.0, 0.09375, 1.0, 0.5, 1.0, 0.5312, 1.0, 0.5312, 1.0, 0.5, 1.0, 0.9062, 1.0, 0.9375, 1.0, 0.9375, 1.0, 0.9062, 1.0, 0.0625, 1.0, 0.09375, 1.0, 0.09375, 1.0, 0.0625, 1.0, 0.4688, 1.0, 0.5, 1.0, 0.5, 1.0, 0.4688, 1.0, 0.875, 1.0, 0.9062, 1.0, 0.9062, 1.0, 0.875, 1.0, 0.03125, 1.0, 0.0625, 1.0, 0.0625, 1.0, 0.03125, 1.0, 0.4375, 1.0, 0.4688, 1.0, 0.4688, 1.0, 0.4375, 1.0, 0.8438, 1.0, 0.875, 1.0, 0.875, 1.0, 0.8438, 1.0, 0.0, 1.0, 0.03125, 1.0, 0.03125, 1.0, 0.0, 1.0, 0.4062, 1.0, 0.4375, 1.0, 0.4375, 1.0, 0.4062, 1.0, 0.8125, 1.0, 0.8438, 1.0, 0.8438, 1.0, 0.8125, 1.0, 0.375, 1.0, 0.4062, 1.0, 0.4062, 1.0, 0.375, 1.0, 0.7812, 1.0, 0.8125, 1.0, 0.8125, 1.0, 0.7812, 1.0, 0.03125, 1.0, 0.0625, 1.0, 0.0625, 1.0, 0.03125, 1.0, 0.4375, 1.0, 0.4688, 1.0, 0.4688, 1.0, 0.4375, 1.0, 0.8438, 1.0, 0.875, 1.0, 0.875, 1.0, 0.8438, 1.0, 0.0, 1.0, 0.03125, 1.0, 0.03125, 1.0, 0.0, 1.0, 0.4062, 1.0, 0.4375, 1.0, 0.4375, 1.0, 0.4062, 1.0, 0.8125, 1.0, 0.8438, 1.0, 0.8438, 1.0, 0.8125, 1.0, 0.375, 1.0, 0.4062, 1.0, 0.4062, 1.0, 0.375, 1.0, 0.7812, 1.0, 0.8125, 1.0, 0.8125, 1.0, 0.7812, 1.0, 0.3438, 1.0, 0.375, 1.0, 0.375, 1.0, 0.3438, 1.0, 0.75, 1.0, 0.7812, 1.0, 0.7812, 1.0, 0.75, 1.0, 0.3125, 1.0, 0.3438, 1.0, 0.3438, 1.0, 0.3125, 1.0, 0.7188, 1.0, 0.75, 1.0, 0.75, 1.0, 0.7188, 1.0, 0.2812, 1.0, 0.3125, 1.0, 0.3125, 1.0, 0.2812, 1.0, 0.6875, 1.0, 0.7188, 1.0, 0.7188, 1.0, 0.6875, 1.0, 0.25, 1.0, 0.2812, 1.0, 0.2812, 1.0, 0.25, 1.0, 0.6562, 1.0, 0.6875, 1.0, 0.6875, 1.0, 0.6562, 1.0, 0.2188, 1.0, 0.25, 1.0, 0.25, 1.0, 0.2188, 1.0, 0.625, 1.0, 0.6562, 1.0, 0.6562, 1.0, 0.625, 1.0, 0.1875, 1.0, 0.2188, 1.0, 0.2188, 1.0, 0.1875, 1.0, 0.5938, 1.0, 0.625, 1.0, 0.625, 1.0, 0.5938, 1.0, 0.1562, 1.0, 0.1875, 1.0, 0.1875, 1.0, 0.1562, 1.0, 0.5625, 1.0, 0.5938, 1.0, 0.5938, 1.0, 0.5625, 1.0, 0.9688, 1.0, 1.0, 1.0, 1.0, 1.0, 0.9688, 1.0, 0.125, 1.0, 0.1562, 1.0, 0.1562, 1.0, 0.125, 1.0, 0.5312, 1.0, 0.5625, 1.0, 0.5625, 1.0, 0.5312, 1.0, 0.9375, 1.0, 0.9688, 1.0, 0.9688, 1.0, 0.9375, 1.0, 0.09375, 1.0, 0.125, 1.0, 0.125, 1.0, 0.09375, 1.0, 0.5, 1.0, 0.5312, 1.0, 0.5312, 1.0, 0.5, 1.0, 0.9062, 1.0, 0.9375, 1.0, 0.9375, 1.0, 0.9062, 1.0, 0.0625, 1.0, 0.09375, 1.0, 0.09375, 1.0, 0.0625, 1.0, 0.4688, 1.0, 0.5, 1.0, 0.5, 1.0, 0.4688, 1.0, 0.875, 1.0, 0.9062, 1.0, 0.9062, 1.0, 0.875, 1.0, 0.75, 1.0, 0.7188, 1.0, 0.7188, 1.0, 0.75, 1.0, 0.3438, 1.0, 0.375, 1.0, 0.375, 1.0, 0.3438, 1.0, 0.7188, 1.0, 0.6875, 1.0, 0.6875, 1.0, 0.7188, 1.0, 0.3125, 1.0, 0.3438, 1.0, 0.3438, 1.0, 0.3125, 1.0, 0.6875, 1.0, 0.6562, 1.0, 0.6562, 1.0, 0.6875, 1.0, 0.2812, 1.0, 0.3125, 1.0, 0.3125, 1.0, 0.2812, 1.0, 0.6562, 1.0, 0.625, 1.0, 0.625, 1.0, 0.6562, 1.0, 0.25, 1.0, 0.2812, 1.0, 0.2812, 1.0, 0.25, 1.0, 0.625, 1.0, 0.5938, 1.0, 0.5938, 1.0, 0.625, 1.0, 0.2188, 1.0, 0.25, 1.0, 0.25, 1.0, 0.2188, 1.0, 0.5938, 1.0, 0.5625, 1.0, 0.5625, 1.0, 0.5938, 1.0, 0.1875, 1.0, 0.2188, 1.0, 0.2188, 1.0, 0.1875, 1.0, 0.5625, 1.0, 0.5312, 1.0, 0.5312, 1.0, 0.5625, 1.0, 0.1562, 1.0, 0.1875, 1.0, 0.1875, 1.0, 0.1562, 1.0, 0.9688, 1.0, 1.0, 1.0, 1.0, 1.0, 0.9688, 1.0, 0.5312, 1.0, 0.5, 1.0, 0.5, 1.0, 0.5312, 1.0, 0.125, 1.0, 0.1562, 1.0, 0.1562, 1.0, 0.125, 1.0, 0.9375, 1.0, 0.9688, 1.0, 0.9688, 1.0, 0.9375, 1.0, 0.5, 1.0, 0.4688, 1.0, 0.4688, 1.0, 0.5, 1.0, 0.09375, 1.0, 0.125, 1.0, 0.125, 1.0, 0.09375, 1.0, 0.9062, 1.0, 0.9375, 1.0, 0.9375, 1.0, 0.9062, 1.0, 0.4688, 1.0, 0.4375, 1.0, 0.4375, 1.0, 0.4688, 1.0, 0.0625, 1.0, 0.09375, 1.0, 0.09375, 1.0, 0.0625, 1.0, 0.875, 1.0, 0.9062, 1.0, 0.9062, 1.0, 0.875, 1.0, 0.4375, 1.0, 0.4062, 1.0, 0.4062, 1.0, 0.4375, 1.0, 0.03125, 1.0, 0.0625, 1.0, 0.0625, 1.0, 0.03125, 1.0, 0.8438, 1.0, 0.875, 1.0, 0.875, 1.0, 0.8438, 1.0, 0.4062, 1.0, 0.375, 1.0, 0.375, 1.0, 0.4062, 1.0, 0.0, 1.0, 0.03125, 1.0, 0.03125, 1.0, 0.0, 1.0, 0.8125, 1.0, 0.8438, 1.0, 0.8438, 1.0, 0.8125, 1.0, 0.375, 1.0, 0.3438, 1.0, 0.3438, 1.0, 0.375, 1.0, 0.7812, 1.0, 0.8125, 1.0, 0.8125, 1.0, 0.7812, 1.0, 0.9688, 0.5161, 0.9688, 0.5293, 0.9375, 0.5293, 0.9375, 0.5161, 0.0625, 0.5161, 0.0625, 0.5293, 0.03125, 0.5293, 0.03125, 0.5161, 0.09375, 0.5161, 0.09375, 0.5293, 0.0625, 0.5293, 0.0625, 0.5161, 0.125, 0.5161, 0.125, 0.5293, 0.09375, 0.5293, 0.09375, 0.5161, 0.1562, 0.5161, 0.1562, 0.5293, 0.125, 0.5293, 0.125, 0.5161, 0.1875, 0.5161, 0.1875, 0.5293, 0.1562, 0.5293, 0.1562, 0.5161, 0.2188, 0.5161, 0.2188, 0.5293, 0.1875, 0.5293, 0.1875, 0.5161, 0.25, 0.5161, 0.25, 0.5293, 0.2188, 0.5293, 0.2188, 0.5161, 0.2812, 0.5161, 0.2812, 0.5293, 0.25, 0.5293, 0.25, 0.5161, 0.3125, 0.5161, 0.3125, 0.5293, 0.2812, 0.5293, 0.2812, 0.5161, 0.3438, 0.5161, 0.3438, 0.5293, 0.3125, 0.5293, 0.3125, 0.5161, 0.375, 0.5161, 0.375, 0.5293, 0.3438, 0.5293, 0.3438, 0.5161, 0.4062, 0.5161, 0.4062, 0.5293, 0.375, 0.5293, 0.375, 0.5161, 0.4375, 0.5161, 0.4375, 0.5293, 0.4062, 0.5293, 0.4062, 0.5161, 0.4688, 0.5161, 0.4688, 0.5293, 0.4375, 0.5293, 0.4375, 0.5161, 0.5, 0.5161, 0.5, 0.5293, 0.4688, 0.5293, 0.4688, 0.5161, 0.5312, 0.5161, 0.5312, 0.5293, 0.5, 0.5293, 0.5, 0.5161, 0.5625, 0.5161, 0.5625, 0.5293, 0.5312, 0.5293, 0.5312, 0.5161, 0.5938, 0.5161, 0.5938, 0.5293, 0.5625, 0.5293, 0.5625, 0.5161, 0.625, 0.5161, 0.625, 0.5293, 0.5938, 0.5293, 0.5938, 0.5161, 0.6562, 0.5161, 0.6562, 0.5293, 0.625, 0.5293, 0.625, 0.5161, 0.6875, 0.5161, 0.6875, 0.5293, 0.6562, 0.5293, 0.6562, 0.5161, 0.7188, 0.5161, 0.7188, 0.5293, 0.6875, 0.5293, 0.6875, 0.5161, 0.75, 0.5161, 0.75, 0.5293, 0.7188, 0.5293, 0.7188, 0.5161, 0.7812, 0.5161, 0.7812, 0.5293, 0.75, 0.5293, 0.75, 0.5161, 0.8125, 0.5161, 0.8125, 0.5293, 0.7812, 0.5293, 0.7812, 0.5161, 0.8438, 0.5161, 0.8438, 0.5293, 0.8125, 0.5293, 0.8125, 0.5161, 0.875, 0.5161, 0.875, 0.5293, 0.8438, 0.5293, 0.8438, 0.5161, 0.9062, 0.5161, 0.9062, 0.5293, 0.875, 0.5293, 0.875, 0.5161, 0.9375, 0.5161, 0.9375, 0.5293, 0.9062, 0.5293, 0.9062, 0.5161, 0.75, 0.4745, 0.7938, 0.4702, 0.8359, 0.4574, 0.8747, 0.4367, 0.9087, 0.4087, 0.9367, 0.3747, 0.9574, 0.3359, 0.9702, 0.2938, 0.9745, 0.25, 0.9702, 0.2062, 0.9574, 0.1641, 0.9367, 0.1253, 0.9087, 0.09126, 0.8747, 0.06335, 0.8359, 0.0426, 0.7938, 0.02983, 0.75, 0.02551, 0.7062, 0.02983, 0.6641, 0.0426, 0.6253, 0.06335, 0.5913, 0.09126, 0.5633, 0.1253, 0.5426, 0.1641, 0.5298, 0.2062, 0.5255, 0.25, 0.5298, 0.2938, 0.5426, 0.3359, 0.5633, 0.3747, 0.5913, 0.4087, 0.6253, 0.4367, 0.6641, 0.4574, 0.7062, 0.4702, 1.0, 0.5161, 0.9688, 0.5161, 0.9698, 0.5, 0.999, 0.5, 0.9688, 0.5161, 0.9375, 0.5161, 0.9385, 0.5, 0.9677, 0.5, 0.9375, 0.5161, 0.9062, 0.5161, 0.9073, 0.5, 0.9365, 0.5, 0.9062, 0.5161, 0.875, 0.5161, 0.876, 0.5, 0.9052, 0.5, 0.875, 0.5161, 0.8438, 0.5161, 0.8448, 0.5, 0.874, 0.5, 0.8438, 0.5161, 0.8125, 0.5161, 0.8135, 0.5, 0.8427, 0.5, 0.8125, 0.5161, 0.7812, 0.5161, 0.7823, 0.5, 0.8115, 0.5, 0.7812, 0.5161, 0.75, 0.5161, 0.751, 0.5, 0.7802, 0.5, 0.75, 0.5161, 0.7188, 0.5161, 0.7198, 0.5, 0.749, 0.5, 0.7188, 0.5161, 0.6875, 0.5161, 0.6885, 0.5, 0.7177, 0.5, 0.6875, 0.5161, 0.6562, 0.5161, 0.6573, 0.5, 0.6865, 0.5, 0.6562, 0.5161, 0.625, 0.5161, 0.626, 0.5, 0.6552, 0.5, 0.625, 0.5161, 0.5938, 0.5161, 0.5948, 0.5, 0.624, 0.5, 0.5938, 0.5161, 0.5625, 0.5161, 0.5635, 0.5, 0.5927, 0.5, 0.5625, 0.5161, 0.5312, 0.5161, 0.5323, 0.5, 0.5615, 0.5, 0.5312, 0.5161, 0.5, 0.5161, 0.501, 0.5, 0.5302, 0.5, 0.5, 0.5161, 0.4688, 0.5161, 0.4698, 0.5, 0.499, 0.5, 0.4688, 0.5161, 0.4375, 0.5161, 0.4385, 0.5, 0.4677, 0.5, 0.4375, 0.5161, 0.4062, 0.5161, 0.4073, 0.5, 0.4365, 0.5, 0.4062, 0.5161, 0.375, 0.5161, 0.376, 0.5, 0.4052, 0.5, 0.375, 0.5161, 0.3438, 0.5161, 0.3448, 0.5, 0.374, 0.5, 0.3438, 0.5161, 0.3125, 0.5161, 0.3135, 0.5, 0.3427, 0.5, 0.3125, 0.5161, 0.2812, 0.5161, 0.2823, 0.5, 0.3115, 0.5, 0.2812, 0.5161, 0.25, 0.5161, 0.251, 0.5, 0.2802, 0.5, 0.25, 0.5161, 0.2188, 0.5161, 0.2198, 0.5, 0.249, 0.5, 0.2188, 0.5161, 0.1875, 0.5161, 0.1885, 0.5, 0.2177, 0.5, 0.1875, 0.5161, 0.1562, 0.5161, 0.1573, 0.5, 0.1865, 0.5, 0.1562, 0.5161, 0.125, 0.5161, 0.126, 0.5, 0.1552, 0.5, 0.125, 0.5161, 0.09375, 0.5161, 0.09476, 0.5, 0.124, 0.5, 0.09375, 0.5161, 0.0625, 0.5161, 0.06351, 0.5, 0.09274, 0.5, 0.0625, 0.5161, 0.03125, 0.5161, 0.03226, 0.5, 0.06149, 0.5, 0.03125, 0.5161, 0.0, 0.5161, 0.00101, 0.5, 0.03024, 0.5, 1.0, 0.5161, 1.0, 0.5293, 0.9688, 0.5293, 0.9688, 0.5161])
me_cylinder.update()

# ---- objects
ob_empty = bpy.data.objects.new('Empty', None)
ob_cylinder = bpy.data.objects.new('Cylinder', me_cylinder)

# ---- transforms, parenting, visibility, modifiers, constraints
ob_empty.location = (-1.547, 0.1173, 3.048)
ob_empty.rotation_euler = (1.571, -0.0, 1.571)
ob_empty.scale = (1.751, 1.751, 1.751)
ob_empty.empty_display_type = 'IMAGE'
ob_empty.empty_display_size = 5.19
ob_empty.empty_image_offset = (-0.5, -0.5183)
ob_cylinder.location = (0.0, 0.1224, 0.0)

# ---- collection membership
col_collection.objects.link(ob_empty)
col_collection.objects.link(ob_cylinder)

# ---- scene / render settings (as saved in the file)
scene.frame_start = 1; scene.frame_end = 250; scene.frame_set(1)
scene.render.engine = 'BLENDER_EEVEE_NEXT'
bpy.context.view_layer.update()

# ---- added for rendering (the .blend has no active camera and no usable light): camera, sun
cam_auto = bpy.data.cameras.new('AutoCamera')
cam_auto.lens = 50.0
cam_auto.sensor_width = 36.0
cam_auto.clip_end = 1000.0
ob_auto_camera = bpy.data.objects.new('AutoCamera', cam_auto)
scene.collection.objects.link(ob_auto_camera)
ob_auto_camera.location = (7.62054, -9.02222, 8.9642)
ob_auto_camera.rotation_euler = (1.09748, -7.21219e-08, 0.694738)
scene.camera = ob_auto_camera
light_auto_sun = bpy.data.lights.new('AutoSun', 'SUN')
light_auto_sun.energy = 3.0
light_auto_sun.angle = 0.0523599
ob_auto_sun = bpy.data.objects.new('AutoSun', light_auto_sun)
scene.collection.objects.link(ob_auto_sun)
ob_auto_sun.rotation_euler = (0.872665, 0.174533, 0.523599)
bpy.context.view_layer.update()
